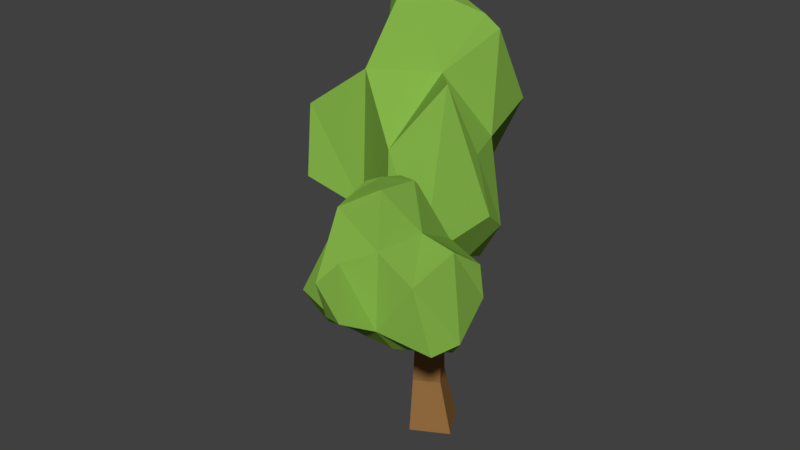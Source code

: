 # Source: OakTree2.blend  (saved by Blender 2.79.0; exported with 4.5.12 LTS)
import bpy
from mathutils import Matrix  # noqa: F401  (used for matrix-valued properties, if any)

bpy.ops.wm.read_factory_settings(use_empty=True)
scene = bpy.context.scene
scene.name = 'Scene'

# ---- collections
col_collection_1 = bpy.data.collections.new('Collection 1'); scene.collection.children.link(col_collection_1)

# ---- materials (node trees are filled in below, after node groups)
mat_material_009 = bpy.data.materials.new('Material.009')
mat_material_009.alpha_threshold = 0.0
mat_material_009.use_transparent_shadow = False
mat_material_009.diffuse_color = (0.293, 0.1496, 0.04924, 1.0)
mat_material_009.roughness = 0.5
mat_material_009.specular_intensity = 0.0
mat_material_007 = bpy.data.materials.new('Material.007')
mat_material_007.alpha_threshold = 0.0
mat_material_007.use_transparent_shadow = False
mat_material_007.diffuse_color = (0.2266, 0.4412, 0.06451, 1.0)
mat_material_007.roughness = 0.5
mat_material_007.specular_intensity = 0.0

# ---- material node trees

# ---- world
world_world = bpy.data.worlds.new('World'); scene.world = world_world
world_world.color = (0.05088, 0.05088, 0.05088)
world_world.use_sun_shadow = False
world_world.sun_shadow_jitter_overblur = 0.0
world_world.cycles.sampling_method = 'MANUAL'

# ---- meshes
me_cube = bpy.data.meshes.new('Cube')
me_cube.from_pydata([(-1.997, -2.075, -0.3084), (-1.862, -1.169, 0.9221), (-1.997, 1.714, -0.3084), (-1.862, 1.354, 0.9221), (1.792, -2.075, -0.3084), (0.6611, -1.169, 0.9221), (1.792, 1.714, -0.3084), (0.6611, 1.354, 0.9221), (-1.437, -2.259, 2.603), (-1.437, -0.06414, 2.603), (0.7576, -0.06414, 2.603), (0.7576, -2.259, 2.603), (-2.411, -1.664, 3.353), (-2.411, 0.5307, 3.353), (-0.2165, 0.5307, 3.353), (-0.2165, -1.664, 3.353), (-0.9694, 0.1767, 4.383), (-0.9694, 1.99, 4.383), (0.8437, 1.99, 4.383), (0.8437, 0.1767, 4.383), (0.2312, -1.937, 3.008), (-1.963, -1.937, 3.008), (-1.963, 0.2573, 3.008), (0.2312, 0.2573, 3.008), (0.5238, -6.721, 2.851), (-1.294, -6.721, 2.851), (-1.729, -5.717, 3.083), (0.08791, -5.717, 3.083), (0.1537, -10.07, 3.838), (-1.067, -10.07, 3.838), (-1.359, -9.391, 3.994), (-0.139, -9.391, 3.994)], [], [(0, 1, 3, 2), (2, 3, 7, 6), (6, 7, 5, 4), (4, 5, 1, 0), (2, 6, 4, 0), (5, 7, 10, 11), (21, 20, 15, 12), (3, 1, 8, 9), (1, 5, 11, 8), (7, 3, 9, 10), (15, 14, 18, 19), (23, 22, 13, 14), (20, 23, 14, 15), (22, 21, 12, 13), (18, 17, 16, 19), (13, 12, 16, 17), (12, 15, 19, 16), (14, 13, 17, 18), (9, 8, 21, 22), (11, 10, 23, 20), (10, 9, 22, 23), (8, 11, 24, 25), (24, 27, 31, 28), (21, 8, 25, 26), (11, 20, 27, 24), (20, 21, 26, 27), (29, 28, 31, 30), (25, 24, 28, 29), (27, 26, 30, 31), (26, 25, 29, 30)])
me_cube.materials.append(mat_material_009)
me_cube.use_remesh_preserve_volume = False
me_cube.use_remesh_preserve_attributes = False
me_cube.use_mirror_vertex_groups = False
me_cube.update()
me_cube_028 = bpy.data.meshes.new('Cube.028')
me_cube_028.from_pydata([(-1.206, -1.231, -0.6241), (-1.323, -1.986, 0.02697), (-1.332, -0.6992, -0.739), (-1.647, -1.165, 0.1403), (-0.4342, -1.764, -0.7571), (-0.6873, -1.879, 0.6503), (-0.4652, -0.5765, -0.8049), (-1.169, -1.339, 0.5763), (-2.066, -0.4131, 0.9593), (-1.118, -0.4553, 1.807), (-0.4652, -1.291, 0.8775), (-0.4652, -0.9106, 1.493), (-0.6153, -0.5748, 2.162), (-1.28, 0.277, -0.7332), (-1.553, 1.096, -0.1204), (-1.287, 1.545, 0.1131), (-0.5465, 0.6592, -0.6323), (-0.9829, 1.101, -0.4759), (-0.5733, 1.511, -0.6886), (-0.107, 2.061, -0.1986), (-1.391, 0.5117, 0.7376), (-1.508, 0.1469, 1.813), (-1.067, 1.248, 0.7219), (-0.4652, 0.6533, 1.459), (-1.245, 0.1088, 1.962), (-0.496, 1.503, 1.514), (0.3739, -1.365, -0.6532), (0.6848, -1.817, -0.07774), (0.5383, -0.5765, -0.6856), (1.091, -0.6488, -0.0353), (1.449, -0.3147, 0.1535), (0.4084, -1.245, 0.8993), (0.4524, -0.8789, 1.589), (0.364, -0.2794, 2.256), (1.318, -0.2907, 0.9546), (0.3444, 0.5704, -0.5835), (0.9464, 0.6539, -0.0353), (0.1153, 1.159, -0.5171), (0.5464, 1.83, -0.2722), (1.951, 0.5247, 0.3231), (0.8717, 0.6252, 1.506), (0.1546, 0.08641, 2.313), (0.5008, 1.625, 0.8744), (1.867, 0.3774, 1.094)], [], [(0, 3, 2), (4, 1, 0), (0, 6, 4), (11, 9, 8), (11, 7, 10), (17, 18, 16), (17, 13, 14), (15, 17, 14), (21, 23, 20), (23, 22, 20), (29, 26, 28), (37, 36, 35), (4, 27, 5), (6, 26, 4), (32, 12, 11), (31, 11, 10), (19, 37, 18), (16, 37, 35), (41, 23, 24), (42, 23, 40), (3, 13, 2), (13, 6, 2), (36, 28, 35), (36, 30, 29), (8, 21, 20), (24, 9, 12), (41, 32, 40), (34, 40, 32), (7, 3, 1), (5, 7, 1), (14, 22, 15), (25, 15, 22), (29, 31, 27), (29, 34, 32), (42, 36, 38), (43, 36, 40), (3, 20, 14), (39, 34, 30), (5, 31, 10), (42, 19, 25), (6, 35, 28), (41, 12, 33), (0, 1, 3), (4, 5, 1), (0, 2, 6), (11, 12, 9), (11, 8, 7), (17, 19, 18), (17, 16, 13), (15, 19, 17), (21, 24, 23), (23, 25, 22), (29, 27, 26), (37, 38, 36), (4, 26, 27), (6, 28, 26), (32, 33, 12), (31, 32, 11), (19, 38, 37), (16, 18, 37), (41, 40, 23), (42, 25, 23), (3, 14, 13), (13, 16, 6), (36, 29, 28), (36, 39, 30), (8, 9, 21), (24, 21, 9), (41, 33, 32), (34, 43, 40), (7, 8, 3), (5, 10, 7), (14, 20, 22), (25, 19, 15), (29, 32, 31), (29, 30, 34), (42, 40, 36), (43, 39, 36), (3, 8, 20), (39, 43, 34), (5, 27, 31), (42, 38, 19), (6, 16, 35), (41, 24, 12)])
me_cube_028.materials.append(mat_material_007)
me_cube_028.use_remesh_preserve_volume = False
me_cube_028.use_remesh_preserve_attributes = False
me_cube_028.use_mirror_vertex_groups = False
me_cube_028.update()
me_cube_044 = bpy.data.meshes.new('Cube.044')
me_cube_044.from_pydata([(-1.199, -1.199, -0.4366), (-1.168, -1.264, 0.02697), (-1.332, -0.6992, -0.6778), (-1.6, -0.949, 0.1403), (-0.4342, -1.764, -0.7571), (-0.6873, -1.879, 0.6503), (-0.4652, -0.5765, -0.8049), (-1.149, -1.243, 0.5763), (-1.302, -0.2146, 0.9593), (-1.089, -0.4614, 1.822), (-0.4652, -1.291, 0.8775), (-0.4652, -0.9106, 1.791), (-0.6153, -0.5748, 1.893), (-1.28, 0.277, -0.7334), (-1.573, 1.13, -0.1204), (-1.369, 1.68, 0.1131), (-0.5465, 0.6592, -0.6762), (-0.9829, 1.101, -0.4827), (-0.5733, 1.511, -0.6887), (-0.107, 2.061, -0.1986), (-1.756, 0.3804, 0.7376), (-1.053, 0.04941, 1.804), (-1.298, 1.613, 0.7148), (-0.4803, 0.678, 1.254), (-0.942, 0.04376, 1.888), (-0.5061, 1.52, 1.133), (0.3739, -1.365, -0.6494), (0.6848, -1.817, -0.07774), (0.5383, -0.5765, -0.4685), (1.091, -0.6488, -0.0353), (1.448, -0.3152, 0.1117), (0.4084, -1.245, 0.8993), (0.4524, -0.8789, 1.583), (0.364, -0.2794, 2.013), (1.513, -0.5231, 0.6618), (0.3444, 0.5704, -0.5835), (0.9464, 0.6539, -0.0353), (0.1153, 1.159, -0.5172), (0.5464, 1.83, -0.2722), (1.807, 0.4368, 0.3225), (0.7562, 0.5548, 1.251), (0.1546, 0.08641, 2.013), (0.7212, 1.455, 0.8744), (1.322, -0.01338, 1.086)], [], [(0, 3, 2), (4, 1, 0), (0, 6, 4), (11, 9, 8), (11, 7, 10), (17, 18, 16), (17, 13, 14), (15, 17, 14), (21, 23, 20), (23, 22, 20), (29, 26, 28), (37, 36, 35), (4, 27, 5), (6, 26, 4), (32, 12, 11), (31, 11, 10), (19, 37, 18), (16, 37, 35), (41, 23, 24), (42, 23, 40), (3, 13, 2), (13, 6, 2), (36, 28, 35), (36, 30, 29), (8, 21, 20), (24, 9, 12), (41, 32, 40), (34, 40, 32), (7, 3, 1), (5, 7, 1), (14, 22, 15), (25, 15, 22), (29, 31, 27), (29, 34, 32), (42, 36, 38), (43, 36, 40), (3, 20, 14), (39, 34, 30), (5, 31, 10), (42, 19, 25), (6, 35, 28), (41, 12, 33), (0, 1, 3), (4, 5, 1), (0, 2, 6), (11, 12, 9), (11, 8, 7), (17, 19, 18), (17, 16, 13), (15, 19, 17), (21, 24, 23), (23, 25, 22), (29, 27, 26), (37, 38, 36), (4, 26, 27), (6, 28, 26), (32, 33, 12), (31, 32, 11), (19, 38, 37), (16, 18, 37), (41, 40, 23), (42, 25, 23), (3, 14, 13), (13, 16, 6), (36, 29, 28), (36, 39, 30), (8, 9, 21), (24, 21, 9), (41, 33, 32), (34, 43, 40), (7, 8, 3), (5, 10, 7), (14, 20, 22), (25, 19, 15), (29, 32, 31), (29, 30, 34), (42, 40, 36), (43, 39, 36), (3, 8, 20), (39, 43, 34), (5, 27, 31), (42, 38, 19), (6, 16, 35), (41, 24, 12)])
me_cube_044.materials.append(mat_material_007)
me_cube_044.use_remesh_preserve_volume = False
me_cube_044.use_remesh_preserve_attributes = False
me_cube_044.use_mirror_vertex_groups = False
me_cube_044.update()

# ---- objects
ob_cube_252 = bpy.data.objects.new('Cube.252', me_cube)
ob_cube_253 = bpy.data.objects.new('Cube.253', me_cube_028)
ob_cube_254 = bpy.data.objects.new('Cube.254', me_cube_044)

# ---- transforms, parenting, visibility, modifiers, constraints
ob_cube_252.location = (0.2088, 0.0061, 0.3046)
ob_cube_252.rotation_euler = (0.0, -0.0, 0.5151)
ob_cube_252.scale = (0.1613, 0.1613, 0.6453)
ob_cube_252.lineart.crease_threshold = 0.0
ob_cube_253.location = (-0.2743, 0.06558, 3.737)
ob_cube_253.rotation_euler = (0.0, 0.0, 3.868)
ob_cube_253.scale = (0.7292, 0.7292, 1.285)
ob_cube_253.lineart.crease_threshold = 0.0
ob_cube_254.location = (0.7963, -1.825, 3.228)
ob_cube_254.rotation_euler = (0.0, 0.0, 4.68)
ob_cube_254.scale = (0.5671, 0.5671, 0.7809)
ob_cube_254.lineart.crease_threshold = 0.0

# ---- collection membership
col_collection_1.objects.link(ob_cube_252)
col_collection_1.objects.link(ob_cube_253)
col_collection_1.objects.link(ob_cube_254)

# ---- scene / render settings (as saved in the file)
scene.frame_start = 1; scene.frame_end = 250; scene.frame_set(1)
scene.render.engine = 'BLENDER_EEVEE_NEXT'
scene.render.resolution_percentage = 50
scene.render.dither_intensity = 0.0
scene.cycles.use_denoising = False
scene.cycles.samples = 128
scene.cycles.sampling_pattern = 'TABULATED_SOBOL'
scene.cycles.use_adaptive_sampling = False
scene.cycles.use_light_tree = False
scene.cycles.blur_glossy = 0.0
scene.cycles.sample_clamp_indirect = 0.0
scene.view_settings.view_transform = 'Standard'
bpy.context.view_layer.update()

# ---- added for rendering (the .blend has no active camera and no usable light): camera, sun
cam_auto = bpy.data.cameras.new('AutoCamera')
cam_auto.lens = 50.0
cam_auto.sensor_width = 36.0
cam_auto.clip_end = 1000.0
ob_auto_camera = bpy.data.objects.new('AutoCamera', cam_auto)
scene.collection.objects.link(ob_auto_camera)
ob_auto_camera.location = (8.4996, -10.7505, 10.3285)
ob_auto_camera.rotation_euler = (1.09748, -7.21219e-08, 0.694738)
scene.camera = ob_auto_camera
light_auto_sun = bpy.data.lights.new('AutoSun', 'SUN')
light_auto_sun.energy = 3.0
light_auto_sun.angle = 0.0523599
ob_auto_sun = bpy.data.objects.new('AutoSun', light_auto_sun)
scene.collection.objects.link(ob_auto_sun)
ob_auto_sun.rotation_euler = (0.872665, 0.174533, 0.523599)
bpy.context.view_layer.update()

